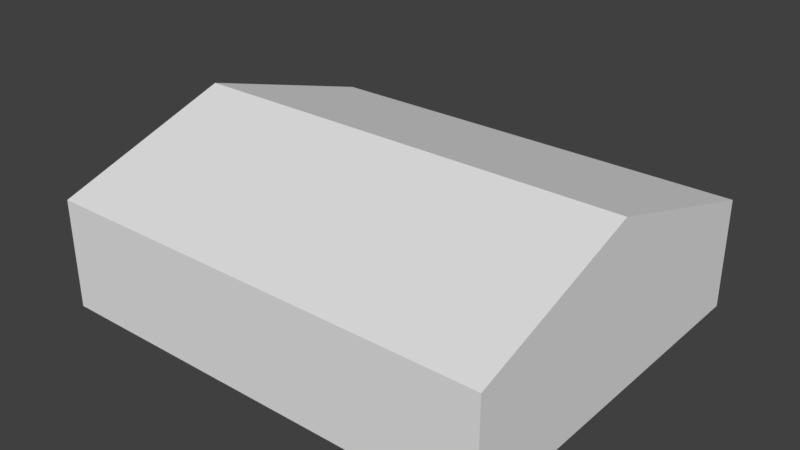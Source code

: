 # Source: warehouse.blend  (saved by Blender 2.79.0; exported with 4.5.12 LTS)
import bpy
from mathutils import Matrix  # noqa: F401  (used for matrix-valued properties, if any)

bpy.ops.wm.read_factory_settings(use_empty=True)
scene = bpy.context.scene
scene.name = 'Scene'

# ---- collections
col_collection_1 = bpy.data.collections.new('Collection 1'); scene.collection.children.link(col_collection_1)

# ---- world
world_world = bpy.data.worlds.new('World'); scene.world = world_world
world_world.color = (0.05088, 0.05088, 0.05088)
world_world.use_sun_shadow = False
world_world.sun_shadow_jitter_overblur = 0.0
world_world.cycles.sampling_method = 'MANUAL'

# ---- meshes
me_plane_001 = bpy.data.meshes.new('Plane.001')
me_plane_001.from_pydata([(-1.0, -0.8187, 0.0), (1.063, -0.8187, 0.0), (-1.0, 0.9011, 0.0), (1.063, 0.9011, 0.0), (-1.0, 0.9011, 0.4989), (-1.0, -0.8187, 0.4989), (1.063, -0.8187, 0.4989), (1.063, 0.9011, 0.4989), (-1.0, 0.0, 0.7705), (1.063, 0.0, 0.7705)], [], [(0, 2, 3, 1), (5, 6, 9, 8), (2, 0, 5, 8, 4), (3, 2, 4, 7), (0, 1, 6, 5), (1, 3, 7, 9, 6), (8, 9, 7, 4)])
me_plane_001.use_remesh_preserve_volume = False
me_plane_001.use_remesh_preserve_attributes = False
me_plane_001.use_mirror_vertex_groups = False
me_plane_001.update()

# ---- objects
ob_plane = bpy.data.objects.new('Plane', me_plane_001)

# ---- transforms, parenting, visibility, modifiers, constraints
ob_plane.location = (0.0, 0.0, 0.0)
ob_plane.lineart.crease_threshold = 0.0

# ---- collection membership
col_collection_1.objects.link(ob_plane)

# ---- scene / render settings (as saved in the file)
scene.frame_start = 1; scene.frame_end = 250; scene.frame_set(1)
scene.render.engine = 'BLENDER_EEVEE_NEXT'
scene.render.resolution_percentage = 50
scene.render.dither_intensity = 0.0
scene.cycles.use_denoising = False
scene.cycles.samples = 128
scene.cycles.sampling_pattern = 'TABULATED_SOBOL'
scene.cycles.use_adaptive_sampling = False
scene.cycles.use_light_tree = False
scene.cycles.blur_glossy = 0.0
scene.cycles.sample_clamp_indirect = 0.0
scene.view_settings.view_transform = 'Standard'
bpy.context.view_layer.update()

# ---- added for rendering (the .blend has no active camera and no usable light): camera, sun
cam_auto = bpy.data.cameras.new('AutoCamera')
cam_auto.lens = 50.0
cam_auto.sensor_width = 36.0
cam_auto.clip_end = 1000.0
ob_auto_camera = bpy.data.objects.new('AutoCamera', cam_auto)
scene.collection.objects.link(ob_auto_camera)
ob_auto_camera.location = (2.61638, -3.06084, 2.45326)
ob_auto_camera.rotation_euler = (1.09748, -7.21219e-08, 0.694738)
scene.camera = ob_auto_camera
light_auto_sun = bpy.data.lights.new('AutoSun', 'SUN')
light_auto_sun.energy = 3.0
light_auto_sun.angle = 0.0523599
ob_auto_sun = bpy.data.objects.new('AutoSun', light_auto_sun)
scene.collection.objects.link(ob_auto_sun)
ob_auto_sun.rotation_euler = (0.872665, 0.174533, 0.523599)
bpy.context.view_layer.update()
